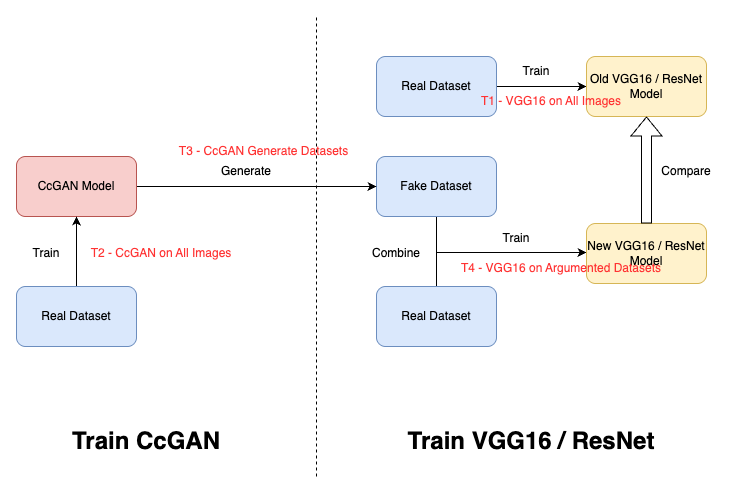

The diagram above was exported from draw.io. Its source (the exported page's mxGraphModel, read from the mxfile embedded in the PNG):
<mxGraphModel dx="976" dy="660" grid="1" gridSize="10" guides="1" tooltips="1" connect="1" arrows="1" fold="1" page="1" pageScale="1" pageWidth="1200" pageHeight="1920" math="0" shadow="0">
  <root>
    <mxCell id="0" />
    <mxCell id="1" parent="0" />
    <mxCell id="nx7sgeSeWj9flHu8ANc5-9" value="" style="edgeStyle=orthogonalEdgeStyle;rounded=0;orthogonalLoop=1;jettySize=auto;html=1;" parent="1" source="nx7sgeSeWj9flHu8ANc5-5" target="nx7sgeSeWj9flHu8ANc5-8" edge="1">
      <mxGeometry relative="1" as="geometry" />
    </mxCell>
    <mxCell id="nx7sgeSeWj9flHu8ANc5-5" value="Real Dataset" style="rounded=1;whiteSpace=wrap;html=1;fillColor=#dae8fc;strokeColor=#6c8ebf;" parent="1" vertex="1">
      <mxGeometry x="370" y="50" width="120" height="60" as="geometry" />
    </mxCell>
    <mxCell id="nx7sgeSeWj9flHu8ANc5-14" value="" style="edgeStyle=orthogonalEdgeStyle;rounded=0;orthogonalLoop=1;jettySize=auto;html=1;endArrow=none;startFill=0;" parent="1" source="nx7sgeSeWj9flHu8ANc5-6" target="nx7sgeSeWj9flHu8ANc5-13" edge="1">
      <mxGeometry relative="1" as="geometry" />
    </mxCell>
    <mxCell id="nx7sgeSeWj9flHu8ANc5-6" value="Fake Dataset" style="rounded=1;whiteSpace=wrap;html=1;fillColor=#dae8fc;strokeColor=#6c8ebf;" parent="1" vertex="1">
      <mxGeometry x="370" y="150" width="120" height="60" as="geometry" />
    </mxCell>
    <mxCell id="nx7sgeSeWj9flHu8ANc5-15" value="" style="edgeStyle=orthogonalEdgeStyle;rounded=0;orthogonalLoop=1;jettySize=auto;html=1;entryX=0;entryY=0.5;entryDx=0;entryDy=0;" parent="1" edge="1">
      <mxGeometry relative="1" as="geometry">
        <mxPoint x="430" y="246" as="sourcePoint" />
        <mxPoint x="580" y="245.99999999999994" as="targetPoint" />
      </mxGeometry>
    </mxCell>
    <mxCell id="nx7sgeSeWj9flHu8ANc5-7" value="New VGG16 / ResNet Model" style="rounded=1;whiteSpace=wrap;html=1;fillColor=#fff2cc;strokeColor=#d6b656;" parent="1" vertex="1">
      <mxGeometry x="580" y="217" width="120" height="60" as="geometry" />
    </mxCell>
    <mxCell id="nx7sgeSeWj9flHu8ANc5-8" value="Old&amp;nbsp;&lt;span style=&quot;background-color: transparent; color: light-dark(rgb(0, 0, 0), rgb(255, 255, 255));&quot;&gt;VGG16 / ResNet Model&lt;/span&gt;" style="rounded=1;whiteSpace=wrap;html=1;fillColor=#fff2cc;strokeColor=#d6b656;" parent="1" vertex="1">
      <mxGeometry x="580" y="50" width="120" height="60" as="geometry" />
    </mxCell>
    <mxCell id="nx7sgeSeWj9flHu8ANc5-13" value="Real Dataset" style="rounded=1;whiteSpace=wrap;html=1;fillColor=#dae8fc;strokeColor=#6c8ebf;" parent="1" vertex="1">
      <mxGeometry x="370" y="280" width="120" height="60" as="geometry" />
    </mxCell>
    <mxCell id="nx7sgeSeWj9flHu8ANc5-17" style="edgeStyle=orthogonalEdgeStyle;rounded=0;orthogonalLoop=1;jettySize=auto;html=1;entryX=0;entryY=0.5;entryDx=0;entryDy=0;" parent="1" source="nx7sgeSeWj9flHu8ANc5-16" target="nx7sgeSeWj9flHu8ANc5-6" edge="1">
      <mxGeometry relative="1" as="geometry" />
    </mxCell>
    <mxCell id="nx7sgeSeWj9flHu8ANc5-16" value="CcGAN Model" style="rounded=1;whiteSpace=wrap;html=1;fillColor=#f8cecc;strokeColor=#b85450;" parent="1" vertex="1">
      <mxGeometry x="10" y="150" width="120" height="60" as="geometry" />
    </mxCell>
    <mxCell id="nx7sgeSeWj9flHu8ANc5-21" style="edgeStyle=orthogonalEdgeStyle;rounded=0;orthogonalLoop=1;jettySize=auto;html=1;entryX=0.5;entryY=1;entryDx=0;entryDy=0;" parent="1" source="nx7sgeSeWj9flHu8ANc5-20" target="nx7sgeSeWj9flHu8ANc5-16" edge="1">
      <mxGeometry relative="1" as="geometry" />
    </mxCell>
    <mxCell id="nx7sgeSeWj9flHu8ANc5-20" value="Real Dataset" style="rounded=1;whiteSpace=wrap;html=1;fillColor=#dae8fc;strokeColor=#6c8ebf;" parent="1" vertex="1">
      <mxGeometry x="10" y="280" width="120" height="60" as="geometry" />
    </mxCell>
    <mxCell id="nx7sgeSeWj9flHu8ANc5-22" value="Train" style="text;html=1;align=center;verticalAlign=middle;whiteSpace=wrap;rounded=0;" parent="1" vertex="1">
      <mxGeometry x="10" y="232" width="60" height="30" as="geometry" />
    </mxCell>
    <mxCell id="nx7sgeSeWj9flHu8ANc5-23" value="Combine" style="text;html=1;align=center;verticalAlign=middle;whiteSpace=wrap;rounded=0;" parent="1" vertex="1">
      <mxGeometry x="360" y="232" width="60" height="30" as="geometry" />
    </mxCell>
    <mxCell id="nx7sgeSeWj9flHu8ANc5-24" value="Train" style="text;html=1;align=center;verticalAlign=middle;whiteSpace=wrap;rounded=0;" parent="1" vertex="1">
      <mxGeometry x="480" y="217" width="60" height="30" as="geometry" />
    </mxCell>
    <mxCell id="nx7sgeSeWj9flHu8ANc5-25" value="" style="shape=flexArrow;endArrow=classic;html=1;rounded=0;entryX=0.5;entryY=1;entryDx=0;entryDy=0;exitX=0.5;exitY=0;exitDx=0;exitDy=0;" parent="1" source="nx7sgeSeWj9flHu8ANc5-7" target="nx7sgeSeWj9flHu8ANc5-8" edge="1">
      <mxGeometry width="50" height="50" relative="1" as="geometry">
        <mxPoint x="639.62" y="190" as="sourcePoint" />
        <mxPoint x="639.62" y="130" as="targetPoint" />
      </mxGeometry>
    </mxCell>
    <mxCell id="nx7sgeSeWj9flHu8ANc5-26" value="Compare" style="text;html=1;align=center;verticalAlign=middle;whiteSpace=wrap;rounded=0;" parent="1" vertex="1">
      <mxGeometry x="650" y="150" width="60" height="30" as="geometry" />
    </mxCell>
    <mxCell id="nx7sgeSeWj9flHu8ANc5-27" value="Generate" style="text;html=1;align=center;verticalAlign=middle;whiteSpace=wrap;rounded=0;" parent="1" vertex="1">
      <mxGeometry x="210" y="150" width="60" height="30" as="geometry" />
    </mxCell>
    <mxCell id="nx7sgeSeWj9flHu8ANc5-28" value="Train" style="text;html=1;align=center;verticalAlign=middle;whiteSpace=wrap;rounded=0;" parent="1" vertex="1">
      <mxGeometry x="500" y="50" width="60" height="30" as="geometry" />
    </mxCell>
    <mxCell id="nx7sgeSeWj9flHu8ANc5-31" value="" style="endArrow=none;dashed=1;html=1;rounded=0;" parent="1" edge="1">
      <mxGeometry width="50" height="50" relative="1" as="geometry">
        <mxPoint x="310" y="470" as="sourcePoint" />
        <mxPoint x="310" y="10" as="targetPoint" />
      </mxGeometry>
    </mxCell>
    <mxCell id="nx7sgeSeWj9flHu8ANc5-32" value="&lt;h1&gt;Train CcGAN&lt;/h1&gt;" style="text;html=1;align=center;verticalAlign=middle;whiteSpace=wrap;rounded=0;" parent="1" vertex="1">
      <mxGeometry x="60" y="420" width="160" height="30" as="geometry" />
    </mxCell>
    <mxCell id="nx7sgeSeWj9flHu8ANc5-33" value="&lt;h1&gt;Train VGG16 / ResNet&lt;/h1&gt;" style="text;html=1;align=center;verticalAlign=middle;whiteSpace=wrap;rounded=0;" parent="1" vertex="1">
      <mxGeometry x="400" y="420" width="250" height="30" as="geometry" />
    </mxCell>
    <mxCell id="jcOwPH1hzw1bzo5RlWq8-1" value="T1 - VGG16 on All Images" style="text;html=1;align=center;verticalAlign=middle;whiteSpace=wrap;rounded=0;fontColor=#FF3333;" vertex="1" parent="1">
      <mxGeometry x="470" y="80" width="150" height="30" as="geometry" />
    </mxCell>
    <mxCell id="jcOwPH1hzw1bzo5RlWq8-2" value="T2 - CcGAN on All Images" style="text;html=1;align=center;verticalAlign=middle;whiteSpace=wrap;rounded=0;fontColor=#FF3333;" vertex="1" parent="1">
      <mxGeometry x="80" y="232" width="150" height="30" as="geometry" />
    </mxCell>
    <mxCell id="jcOwPH1hzw1bzo5RlWq8-4" value="T3 - CcGAN Generate Datasets" style="text;html=1;align=center;verticalAlign=middle;whiteSpace=wrap;rounded=0;fontColor=#FF3333;" vertex="1" parent="1">
      <mxGeometry x="170" y="130" width="175" height="30" as="geometry" />
    </mxCell>
    <mxCell id="jcOwPH1hzw1bzo5RlWq8-5" value="T4 - VGG16 on Argumented Datasets" style="text;html=1;align=center;verticalAlign=middle;whiteSpace=wrap;rounded=0;fontColor=#FF3333;" vertex="1" parent="1">
      <mxGeometry x="450" y="247" width="210" height="30" as="geometry" />
    </mxCell>
  </root>
</mxGraphModel>